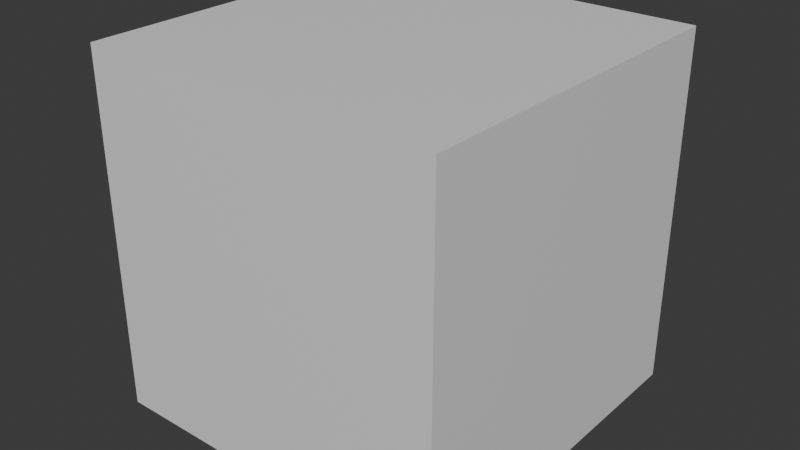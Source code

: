 # Source: Jungle_Game_Whitebox.blend  (saved by Blender 4.5.90; exported with 4.5.12 LTS)
import bpy
from mathutils import Matrix  # noqa: F401  (used for matrix-valued properties, if any)

bpy.ops.wm.read_factory_settings(use_empty=True)
scene = bpy.context.scene
scene.name = 'Scene'

# ---- collections
col_collection = bpy.data.collections.new('Collection'); scene.collection.children.link(col_collection)

# ---- materials (node trees are filled in below, after node groups)
mat_material = bpy.data.materials.new('Material')
mat_material.alpha_threshold = 0.0
mat_material.roughness = 0.5
mat_material.line_color = (0.0, 0.0, 0.0, 1.0)

# ---- material node trees
mat_material.use_nodes = True; mat_material.node_tree.nodes.clear()
_N = mat_material.node_tree.nodes; _L = mat_material.node_tree.links
n0 = _N.new('ShaderNodeOutputMaterial'); n0.name = 'Material Output'; n0.location = (200, 100)
n1 = _N.new('ShaderNodeBsdfPrincipled'); n1.name = 'Principled BSDF'; n1.location = (-200, 100)
n1.inputs[3].default_value = 1.45
_L.new(n1.outputs[0], n0.inputs[0])
n0.is_active_output = True

# ---- world
world_world = bpy.data.worlds.new('World'); scene.world = world_world
world_world.use_nodes = True; world_world.node_tree.nodes.clear()
_N = world_world.node_tree.nodes; _L = world_world.node_tree.links
n0 = _N.new('ShaderNodeOutputWorld'); n0.name = 'World Output'; n0.location = (200, 100)
n1 = _N.new('ShaderNodeBackground'); n1.name = 'Background'; n1.location = (-200, 100)
n1.inputs[0].default_value = (0.05088, 0.05088, 0.05088, 1.0)
_L.new(n1.outputs[0], n0.inputs[0])
n0.is_active_output = True
world_world.color = (0.05088, 0.05088, 0.05088)
world_world.sun_shadow_jitter_overblur = 0.0

# ---- meshes
me_cube = bpy.data.meshes.new('Cube')
me_cube.from_pydata([(1.0, 1.0, 1.0), (1.0, 1.0, -1.0), (1.0, -1.0, 1.0), (1.0, -1.0, -1.0), (-1.0, 1.0, 1.0), (-1.0, 1.0, -1.0), (-1.0, -1.0, 1.0), (-1.0, -1.0, -1.0)], [], [(0, 4, 6, 2), (3, 2, 6, 7), (7, 6, 4, 5), (5, 1, 3, 7), (1, 0, 2, 3), (5, 4, 0, 1)])
_uv = me_cube.uv_layers.new(name='UVMap')
_uv.uv.foreach_set('vector', [0.625, 0.5, 0.875, 0.5, 0.875, 0.75, 0.625, 0.75, 0.375, 0.75, 0.625, 0.75, 0.625, 1.0, 0.375, 1.0, 0.375, 0.0, 0.625, 0.0, 0.625, 0.25, 0.375, 0.25, 0.125, 0.5, 0.375, 0.5, 0.375, 0.75, 0.125, 0.75, 0.375, 0.5, 0.625, 0.5, 0.625, 0.75, 0.375, 0.75, 0.375, 0.25, 0.625, 0.25, 0.625, 0.5, 0.375, 0.5])
me_cube.materials.append(mat_material)
me_cube.use_mirror_vertex_groups = False
me_cube.update()

# ---- objects
ob_cube = bpy.data.objects.new('Cube', me_cube)

# ---- transforms, parenting, visibility, modifiers, constraints
ob_cube.location = (0.0, 0.0, 0.0)
ob_cube.lock_rotations_4d = False
ob_cube.empty_display_type = 'ARROWS'
ob_cube.lineart.crease_threshold = 0.0

# ---- collection membership
col_collection.objects.link(ob_cube)

# ---- scene / render settings (as saved in the file)
scene.frame_start = 1; scene.frame_end = 250; scene.frame_set(1)
scene.render.engine = 'BLENDER_EEVEE_NEXT'
bpy.context.view_layer.update()

# ---- added for rendering (the .blend has no active camera and no usable light): camera, sun
cam_auto = bpy.data.cameras.new('AutoCamera')
cam_auto.lens = 50.0
cam_auto.sensor_width = 36.0
cam_auto.clip_end = 1000.0
ob_auto_camera = bpy.data.objects.new('AutoCamera', cam_auto)
scene.collection.objects.link(ob_auto_camera)
ob_auto_camera.location = (3.20507, -3.84609, 2.56406)
ob_auto_camera.rotation_euler = (1.09748, -7.21219e-08, 0.694738)
scene.camera = ob_auto_camera
light_auto_sun = bpy.data.lights.new('AutoSun', 'SUN')
light_auto_sun.energy = 3.0
light_auto_sun.angle = 0.0523599
ob_auto_sun = bpy.data.objects.new('AutoSun', light_auto_sun)
scene.collection.objects.link(ob_auto_sun)
ob_auto_sun.rotation_euler = (0.872665, 0.174533, 0.523599)
bpy.context.view_layer.update()
